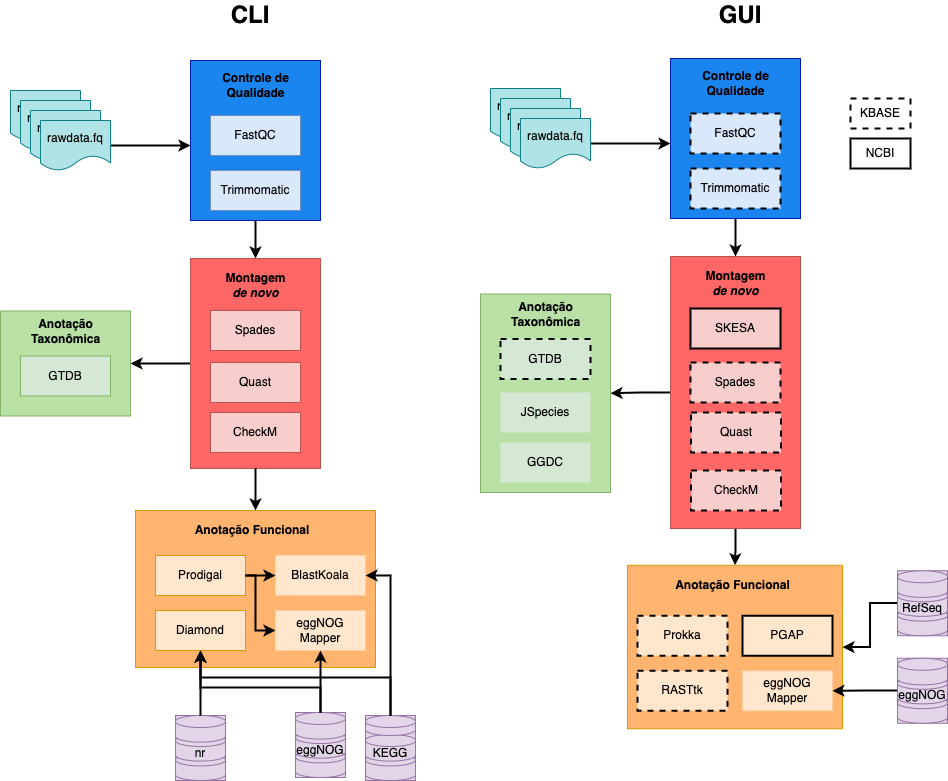

The diagram above was exported from draw.io. Its source (the exported page's mxGraphModel, read from the mxfile embedded in the PNG):
<mxGraphModel dx="1253" dy="991" grid="1" gridSize="10" guides="1" tooltips="1" connect="1" arrows="1" fold="1" page="1" pageScale="1" pageWidth="827" pageHeight="1169" math="0" shadow="0">
  <root>
    <mxCell id="0" />
    <mxCell id="1" parent="0" />
    <mxCell id="2" value="" style="group" vertex="1" connectable="0" parent="1">
      <mxGeometry x="60" y="100" width="940" height="780" as="geometry" />
    </mxCell>
    <mxCell id="3" value="" style="group" vertex="1" connectable="0" parent="2">
      <mxGeometry y="58" width="940" height="722" as="geometry" />
    </mxCell>
    <mxCell id="4" value="" style="rounded=0;whiteSpace=wrap;html=1;fillColor=#B9E0A5;strokeColor=#82b366;" vertex="1" parent="3">
      <mxGeometry y="252.5" width="130" height="105" as="geometry" />
    </mxCell>
    <mxCell id="5" style="edgeStyle=orthogonalEdgeStyle;rounded=0;orthogonalLoop=1;jettySize=auto;html=1;exitX=0;exitY=0.5;exitDx=0;exitDy=0;entryX=1;entryY=0.5;entryDx=0;entryDy=0;strokeWidth=2;" edge="1" parent="3" source="6" target="4">
      <mxGeometry relative="1" as="geometry" />
    </mxCell>
    <mxCell id="6" value="" style="rounded=0;whiteSpace=wrap;html=1;fillColor=#FF6666;strokeColor=#b85450;" vertex="1" parent="3">
      <mxGeometry x="190" y="200" width="130" height="210" as="geometry" />
    </mxCell>
    <mxCell id="7" style="edgeStyle=orthogonalEdgeStyle;rounded=0;orthogonalLoop=1;jettySize=auto;html=1;exitX=0.5;exitY=1;exitDx=0;exitDy=0;strokeWidth=2;entryX=0.5;entryY=0;entryDx=0;entryDy=0;" edge="1" parent="3" source="8" target="6">
      <mxGeometry relative="1" as="geometry" />
    </mxCell>
    <mxCell id="8" value="" style="rounded=0;whiteSpace=wrap;html=1;fillColor=#1A85EF;fontColor=#ffffff;strokeColor=#001DBC;" vertex="1" parent="3">
      <mxGeometry x="190" y="2" width="130" height="160" as="geometry" />
    </mxCell>
    <mxCell id="9" value="FastQC" style="rounded=0;whiteSpace=wrap;html=1;fillColor=#dae8fc;strokeColor=#6c8ebf;" vertex="1" parent="3">
      <mxGeometry x="210" y="57" width="90" height="40" as="geometry" />
    </mxCell>
    <mxCell id="10" value="rawdata.fq" style="shape=document;whiteSpace=wrap;html=1;boundedLbl=1;fillColor=#b0e3e6;strokeColor=#0e8088;" vertex="1" parent="3">
      <mxGeometry x="10" y="32" width="70" height="50" as="geometry" />
    </mxCell>
    <mxCell id="11" value="rawdata.fq" style="shape=document;whiteSpace=wrap;html=1;boundedLbl=1;fillColor=#b0e3e6;strokeColor=#0e8088;" vertex="1" parent="3">
      <mxGeometry x="20" y="42" width="70" height="50" as="geometry" />
    </mxCell>
    <mxCell id="12" value="rawdata.fq" style="shape=document;whiteSpace=wrap;html=1;boundedLbl=1;fillColor=#b0e3e6;strokeColor=#0e8088;" vertex="1" parent="3">
      <mxGeometry x="30" y="52" width="70" height="50" as="geometry" />
    </mxCell>
    <mxCell id="13" style="edgeStyle=orthogonalEdgeStyle;rounded=0;orthogonalLoop=1;jettySize=auto;html=1;exitX=1;exitY=0.5;exitDx=0;exitDy=0;strokeWidth=2;" edge="1" parent="3" source="14">
      <mxGeometry relative="1" as="geometry">
        <mxPoint x="190" y="87" as="targetPoint" />
      </mxGeometry>
    </mxCell>
    <mxCell id="14" value="rawdata.fq" style="shape=document;whiteSpace=wrap;html=1;boundedLbl=1;fillColor=#b0e3e6;strokeColor=#0e8088;" vertex="1" parent="3">
      <mxGeometry x="40" y="62" width="70" height="50" as="geometry" />
    </mxCell>
    <mxCell id="15" value="Trimmomatic" style="rounded=0;whiteSpace=wrap;html=1;fillColor=#dae8fc;strokeColor=#6c8ebf;" vertex="1" parent="3">
      <mxGeometry x="210" y="112" width="90" height="40" as="geometry" />
    </mxCell>
    <mxCell id="16" value="Controle de Qualidade" style="text;html=1;strokeColor=none;fillColor=none;align=center;verticalAlign=middle;whiteSpace=wrap;rounded=0;fontStyle=1" vertex="1" parent="3">
      <mxGeometry x="217.5" y="12" width="75" height="30" as="geometry" />
    </mxCell>
    <mxCell id="17" value="Spades" style="rounded=0;whiteSpace=wrap;html=1;fillColor=#f8cecc;strokeColor=#b85450;" vertex="1" parent="3">
      <mxGeometry x="210" y="252" width="90" height="40" as="geometry" />
    </mxCell>
    <mxCell id="18" value="Quast" style="rounded=0;whiteSpace=wrap;html=1;fillColor=#f8cecc;strokeColor=#b85450;" vertex="1" parent="3">
      <mxGeometry x="210" y="304" width="90" height="40" as="geometry" />
    </mxCell>
    <mxCell id="19" value="CheckM" style="rounded=0;whiteSpace=wrap;html=1;fillColor=#f8cecc;strokeColor=#b85450;" vertex="1" parent="3">
      <mxGeometry x="210" y="354" width="90" height="40" as="geometry" />
    </mxCell>
    <mxCell id="20" value="Montagem &lt;i&gt;de novo&lt;/i&gt;" style="text;html=1;strokeColor=none;fillColor=none;align=center;verticalAlign=middle;whiteSpace=wrap;rounded=0;fontStyle=1" vertex="1" parent="3">
      <mxGeometry x="217.5" y="212" width="75" height="30" as="geometry" />
    </mxCell>
    <mxCell id="21" value="GTDB" style="rounded=0;whiteSpace=wrap;html=1;fillColor=#d5e8d4;strokeColor=#82b366;" vertex="1" parent="3">
      <mxGeometry x="20" y="297.5" width="90" height="40" as="geometry" />
    </mxCell>
    <mxCell id="22" value="Anotação Taxonômica" style="text;html=1;strokeColor=none;fillColor=none;align=center;verticalAlign=middle;whiteSpace=wrap;rounded=0;fontStyle=1" vertex="1" parent="3">
      <mxGeometry x="27.5" y="257.5" width="75" height="30" as="geometry" />
    </mxCell>
    <mxCell id="23" value="" style="rounded=0;whiteSpace=wrap;html=1;fillColor=#FFB570;strokeColor=#d79b00;" vertex="1" parent="3">
      <mxGeometry x="135" y="452" width="240" height="157" as="geometry" />
    </mxCell>
    <mxCell id="24" style="edgeStyle=orthogonalEdgeStyle;rounded=0;orthogonalLoop=1;jettySize=auto;html=1;exitX=0.5;exitY=1;exitDx=0;exitDy=0;strokeWidth=2;" edge="1" parent="3" source="6" target="23">
      <mxGeometry relative="1" as="geometry" />
    </mxCell>
    <mxCell id="25" value="Prodigal" style="rounded=0;whiteSpace=wrap;html=1;fillColor=#ffe6cc;strokeColor=#d79b00;" vertex="1" parent="3">
      <mxGeometry x="155" y="497" width="90" height="40" as="geometry" />
    </mxCell>
    <mxCell id="26" value="Anotação Funcional" style="text;html=1;strokeColor=none;fillColor=none;align=center;verticalAlign=middle;whiteSpace=wrap;rounded=0;fontStyle=1" vertex="1" parent="3">
      <mxGeometry x="162.5" y="457" width="177.5" height="30" as="geometry" />
    </mxCell>
    <mxCell id="27" value="Diamond" style="rounded=0;whiteSpace=wrap;html=1;fillColor=#ffe6cc;strokeColor=#d79b00;" vertex="1" parent="3">
      <mxGeometry x="155" y="552" width="90" height="40" as="geometry" />
    </mxCell>
    <mxCell id="28" value="" style="group;fillColor=#e1d5e7;strokeColor=#9673a6;" vertex="1" connectable="0" parent="3">
      <mxGeometry x="365" y="657" width="50" height="65" as="geometry" />
    </mxCell>
    <mxCell id="29" value="" style="shape=cylinder3;whiteSpace=wrap;html=1;boundedLbl=1;backgroundOutline=1;size=6;fillColor=#e1d5e7;strokeColor=#9673a6;" vertex="1" parent="28">
      <mxGeometry y="38.39181286549707" width="50" height="26.608187134502923" as="geometry" />
    </mxCell>
    <mxCell id="30" value="KEGG" style="shape=cylinder3;whiteSpace=wrap;html=1;boundedLbl=1;backgroundOutline=1;size=6;fillColor=#e1d5e7;strokeColor=#9673a6;" vertex="1" parent="28">
      <mxGeometry y="19.005847953216374" width="50" height="26.608187134502923" as="geometry" />
    </mxCell>
    <mxCell id="31" value="" style="shape=cylinder3;whiteSpace=wrap;html=1;boundedLbl=1;backgroundOutline=1;size=6;fillColor=#e1d5e7;strokeColor=#9673a6;" vertex="1" parent="28">
      <mxGeometry width="50" height="20" as="geometry" />
    </mxCell>
    <mxCell id="32" style="edgeStyle=orthogonalEdgeStyle;rounded=0;orthogonalLoop=1;jettySize=auto;html=1;exitX=0.5;exitY=1;exitDx=0;exitDy=0;exitPerimeter=0;strokeWidth=2;" edge="1" parent="28" source="30" target="30">
      <mxGeometry relative="1" as="geometry" />
    </mxCell>
    <mxCell id="33" value="" style="group;fillColor=#e1d5e7;strokeColor=#9673a6;" vertex="1" connectable="0" parent="3">
      <mxGeometry x="295" y="654" width="50" height="65" as="geometry" />
    </mxCell>
    <mxCell id="34" value="" style="shape=cylinder3;whiteSpace=wrap;html=1;boundedLbl=1;backgroundOutline=1;size=6;fillColor=#e1d5e7;strokeColor=#9673a6;" vertex="1" parent="33">
      <mxGeometry y="38.39181286549707" width="50" height="26.608187134502923" as="geometry" />
    </mxCell>
    <mxCell id="35" value="eggNOG" style="shape=cylinder3;whiteSpace=wrap;html=1;boundedLbl=1;backgroundOutline=1;size=6;fillColor=#e1d5e7;strokeColor=#9673a6;" vertex="1" parent="33">
      <mxGeometry y="19.005847953216374" width="50" height="26.608187134502923" as="geometry" />
    </mxCell>
    <mxCell id="36" value="" style="shape=cylinder3;whiteSpace=wrap;html=1;boundedLbl=1;backgroundOutline=1;size=6;fillColor=#e1d5e7;strokeColor=#9673a6;" vertex="1" parent="33">
      <mxGeometry width="50" height="26.608187134502923" as="geometry" />
    </mxCell>
    <mxCell id="37" value="" style="group;fillColor=#e1d5e7;strokeColor=#9673a6;" vertex="1" connectable="0" parent="3">
      <mxGeometry x="175" y="657" width="50" height="65" as="geometry" />
    </mxCell>
    <mxCell id="38" value="" style="shape=cylinder3;whiteSpace=wrap;html=1;boundedLbl=1;backgroundOutline=1;size=6;fillColor=#e1d5e7;strokeColor=#9673a6;" vertex="1" parent="37">
      <mxGeometry y="38.39181286549707" width="50" height="26.608187134502923" as="geometry" />
    </mxCell>
    <mxCell id="39" value="nr" style="shape=cylinder3;whiteSpace=wrap;html=1;boundedLbl=1;backgroundOutline=1;size=6;fillColor=#e1d5e7;strokeColor=#9673a6;" vertex="1" parent="37">
      <mxGeometry y="19.005847953216374" width="50" height="26.608187134502923" as="geometry" />
    </mxCell>
    <mxCell id="40" value="" style="shape=cylinder3;whiteSpace=wrap;html=1;boundedLbl=1;backgroundOutline=1;size=6;fillColor=#e1d5e7;strokeColor=#9673a6;" vertex="1" parent="37">
      <mxGeometry width="50" height="26.608187134502923" as="geometry" />
    </mxCell>
    <mxCell id="41" value="" style="rounded=0;whiteSpace=wrap;html=1;fillColor=#B9E0A5;strokeColor=#82b366;" vertex="1" parent="3">
      <mxGeometry x="480" y="235.5" width="130" height="198.5" as="geometry" />
    </mxCell>
    <mxCell id="42" style="edgeStyle=orthogonalEdgeStyle;rounded=0;orthogonalLoop=1;jettySize=auto;html=1;exitX=0;exitY=0.5;exitDx=0;exitDy=0;entryX=1;entryY=0.5;entryDx=0;entryDy=0;strokeWidth=2;" edge="1" parent="3" source="44" target="41">
      <mxGeometry relative="1" as="geometry" />
    </mxCell>
    <mxCell id="43" style="edgeStyle=orthogonalEdgeStyle;rounded=0;orthogonalLoop=1;jettySize=auto;html=1;entryX=0.5;entryY=0;entryDx=0;entryDy=0;strokeWidth=2;" edge="1" parent="3" source="44" target="60">
      <mxGeometry relative="1" as="geometry">
        <mxPoint x="745" y="473.75" as="sourcePoint" />
      </mxGeometry>
    </mxCell>
    <mxCell id="44" value="" style="rounded=0;whiteSpace=wrap;html=1;fillColor=#FF6666;strokeColor=#b85450;" vertex="1" parent="3">
      <mxGeometry x="670" y="198" width="130" height="272" as="geometry" />
    </mxCell>
    <mxCell id="45" style="edgeStyle=orthogonalEdgeStyle;rounded=0;orthogonalLoop=1;jettySize=auto;html=1;exitX=0.5;exitY=1;exitDx=0;exitDy=0;strokeWidth=2;entryX=0.5;entryY=0;entryDx=0;entryDy=0;" edge="1" parent="3" source="46" target="44">
      <mxGeometry relative="1" as="geometry" />
    </mxCell>
    <mxCell id="46" value="" style="rounded=0;whiteSpace=wrap;html=1;fillColor=#1A85EF;fontColor=#ffffff;strokeColor=#001DBC;strokeWidth=1;" vertex="1" parent="3">
      <mxGeometry x="670" width="130" height="160" as="geometry" />
    </mxCell>
    <mxCell id="47" value="FastQC" style="rounded=0;whiteSpace=wrap;html=1;fillColor=#dae8fc;strokeColor=#000000;strokeWidth=2;dashed=1;" vertex="1" parent="3">
      <mxGeometry x="690" y="55" width="90" height="40" as="geometry" />
    </mxCell>
    <mxCell id="48" value="rawdata.fq" style="shape=document;whiteSpace=wrap;html=1;boundedLbl=1;fillColor=#b0e3e6;strokeColor=#0e8088;" vertex="1" parent="3">
      <mxGeometry x="490" y="30" width="70" height="50" as="geometry" />
    </mxCell>
    <mxCell id="49" value="rawdata.fq" style="shape=document;whiteSpace=wrap;html=1;boundedLbl=1;fillColor=#b0e3e6;strokeColor=#0e8088;" vertex="1" parent="3">
      <mxGeometry x="500" y="40" width="70" height="50" as="geometry" />
    </mxCell>
    <mxCell id="50" value="rawdata.fq" style="shape=document;whiteSpace=wrap;html=1;boundedLbl=1;fillColor=#b0e3e6;strokeColor=#0e8088;" vertex="1" parent="3">
      <mxGeometry x="510" y="50" width="70" height="50" as="geometry" />
    </mxCell>
    <mxCell id="51" style="edgeStyle=orthogonalEdgeStyle;rounded=0;orthogonalLoop=1;jettySize=auto;html=1;exitX=1;exitY=0.5;exitDx=0;exitDy=0;strokeWidth=2;" edge="1" parent="3" source="52">
      <mxGeometry relative="1" as="geometry">
        <mxPoint x="670" y="85" as="targetPoint" />
      </mxGeometry>
    </mxCell>
    <mxCell id="52" value="rawdata.fq" style="shape=document;whiteSpace=wrap;html=1;boundedLbl=1;fillColor=#b0e3e6;strokeColor=#0e8088;" vertex="1" parent="3">
      <mxGeometry x="520" y="60" width="70" height="50" as="geometry" />
    </mxCell>
    <mxCell id="53" value="Trimmomatic" style="rounded=0;whiteSpace=wrap;html=1;fillColor=#dae8fc;strokeColor=#000000;strokeWidth=2;dashed=1;" vertex="1" parent="3">
      <mxGeometry x="690" y="110" width="90" height="40" as="geometry" />
    </mxCell>
    <mxCell id="54" value="Controle de Qualidade" style="text;html=1;strokeColor=none;fillColor=none;align=center;verticalAlign=middle;whiteSpace=wrap;rounded=0;fontStyle=1" vertex="1" parent="3">
      <mxGeometry x="697.5" y="10" width="75" height="30" as="geometry" />
    </mxCell>
    <mxCell id="55" value="SKESA" style="rounded=0;whiteSpace=wrap;html=1;fillColor=#f8cecc;strokeColor=#000000;strokeWidth=2;" vertex="1" parent="3">
      <mxGeometry x="690" y="250" width="90" height="40" as="geometry" />
    </mxCell>
    <mxCell id="56" value="CheckM" style="rounded=0;whiteSpace=wrap;html=1;fillColor=#f8cecc;strokeColor=#000000;dashed=1;strokeWidth=2;" vertex="1" parent="3">
      <mxGeometry x="690.5" y="412" width="90" height="40" as="geometry" />
    </mxCell>
    <mxCell id="57" value="Montagem &lt;i&gt;de novo&lt;/i&gt;" style="text;html=1;strokeColor=none;fillColor=none;align=center;verticalAlign=middle;whiteSpace=wrap;rounded=0;fontStyle=1" vertex="1" parent="3">
      <mxGeometry x="697.5" y="210" width="75" height="30" as="geometry" />
    </mxCell>
    <mxCell id="58" value="GTDB" style="rounded=0;whiteSpace=wrap;html=1;fillColor=#d5e8d4;strokeColor=#000000;dashed=1;strokeWidth=2;" vertex="1" parent="3">
      <mxGeometry x="500" y="280.5" width="90" height="40" as="geometry" />
    </mxCell>
    <mxCell id="59" value="Anotação Taxonômica" style="text;html=1;strokeColor=none;fillColor=none;align=center;verticalAlign=middle;whiteSpace=wrap;rounded=0;fontStyle=1" vertex="1" parent="3">
      <mxGeometry x="507.5" y="240.5" width="75" height="30" as="geometry" />
    </mxCell>
    <mxCell id="60" value="" style="rounded=0;whiteSpace=wrap;html=1;fillColor=#FFB570;strokeColor=#d79b00;" vertex="1" parent="3">
      <mxGeometry x="627" y="506.75" width="215" height="163.5" as="geometry" />
    </mxCell>
    <mxCell id="61" value="Prokka" style="rounded=0;whiteSpace=wrap;html=1;fillColor=#ffe6cc;strokeColor=#000000;dashed=1;strokeWidth=2;" vertex="1" parent="3">
      <mxGeometry x="637" y="557.25" width="90" height="40" as="geometry" />
    </mxCell>
    <mxCell id="62" value="Anotação Funcional" style="text;html=1;strokeColor=none;fillColor=none;align=center;verticalAlign=middle;whiteSpace=wrap;rounded=0;fontStyle=1" vertex="1" parent="3">
      <mxGeometry x="640" y="511.75" width="184.5" height="30" as="geometry" />
    </mxCell>
    <mxCell id="63" value="PGAP" style="rounded=0;whiteSpace=wrap;html=1;fillColor=#ffe6cc;strokeColor=#000000;strokeWidth=2;" vertex="1" parent="3">
      <mxGeometry x="742" y="557.25" width="90" height="40" as="geometry" />
    </mxCell>
    <mxCell id="64" value="KBASE" style="text;html=1;strokeColor=default;fillColor=none;align=center;verticalAlign=middle;whiteSpace=wrap;rounded=0;dashed=1;strokeWidth=2;" vertex="1" parent="3">
      <mxGeometry x="850" y="40" width="60" height="30" as="geometry" />
    </mxCell>
    <mxCell id="65" value="NCBI" style="text;html=1;strokeColor=default;fillColor=none;align=center;verticalAlign=middle;whiteSpace=wrap;rounded=0;strokeWidth=2;" vertex="1" parent="3">
      <mxGeometry x="850" y="80" width="60" height="30" as="geometry" />
    </mxCell>
    <mxCell id="66" value="BlastKoala" style="rounded=0;whiteSpace=wrap;html=1;fillColor=#ffe6cc;strokeColor=none;dashed=1;strokeWidth=1;" vertex="1" parent="3">
      <mxGeometry x="275" y="497" width="90" height="40" as="geometry" />
    </mxCell>
    <mxCell id="67" value="eggNOG Mapper" style="rounded=0;whiteSpace=wrap;html=1;fillColor=#ffe6cc;strokeColor=none;dashed=1;strokeWidth=1;" vertex="1" parent="3">
      <mxGeometry x="275" y="552" width="90" height="40" as="geometry" />
    </mxCell>
    <mxCell id="68" style="edgeStyle=orthogonalEdgeStyle;rounded=0;orthogonalLoop=1;jettySize=auto;html=1;exitX=0;exitY=0.5;exitDx=0;exitDy=0;exitPerimeter=0;strokeWidth=2;" edge="1" parent="3" source="82" target="60">
      <mxGeometry relative="1" as="geometry" />
    </mxCell>
    <mxCell id="69" style="edgeStyle=orthogonalEdgeStyle;rounded=0;orthogonalLoop=1;jettySize=auto;html=1;exitX=0.5;exitY=0;exitDx=0;exitDy=0;exitPerimeter=0;entryX=0.5;entryY=1;entryDx=0;entryDy=0;strokeWidth=2;" edge="1" parent="3" source="36" target="67">
      <mxGeometry relative="1" as="geometry" />
    </mxCell>
    <mxCell id="70" style="edgeStyle=orthogonalEdgeStyle;rounded=0;orthogonalLoop=1;jettySize=auto;html=1;exitX=0.5;exitY=0;exitDx=0;exitDy=0;exitPerimeter=0;entryX=1;entryY=0.5;entryDx=0;entryDy=0;strokeWidth=2;" edge="1" parent="3" source="31" target="66">
      <mxGeometry relative="1" as="geometry" />
    </mxCell>
    <mxCell id="71" style="edgeStyle=orthogonalEdgeStyle;rounded=0;orthogonalLoop=1;jettySize=auto;html=1;exitX=0.5;exitY=0;exitDx=0;exitDy=0;exitPerimeter=0;entryX=0.5;entryY=1;entryDx=0;entryDy=0;strokeWidth=2;" edge="1" parent="3" source="31" target="27">
      <mxGeometry relative="1" as="geometry">
        <Array as="points">
          <mxPoint x="390" y="619" />
          <mxPoint x="200" y="619" />
        </Array>
      </mxGeometry>
    </mxCell>
    <mxCell id="72" style="edgeStyle=orthogonalEdgeStyle;rounded=0;orthogonalLoop=1;jettySize=auto;html=1;exitX=1;exitY=0.5;exitDx=0;exitDy=0;entryX=0;entryY=0.5;entryDx=0;entryDy=0;strokeWidth=2;" edge="1" parent="3" source="25" target="66">
      <mxGeometry relative="1" as="geometry" />
    </mxCell>
    <mxCell id="73" style="edgeStyle=orthogonalEdgeStyle;rounded=0;orthogonalLoop=1;jettySize=auto;html=1;exitX=0.5;exitY=0;exitDx=0;exitDy=0;exitPerimeter=0;entryX=0.5;entryY=1;entryDx=0;entryDy=0;strokeWidth=2;" edge="1" parent="3" source="36" target="27">
      <mxGeometry relative="1" as="geometry">
        <Array as="points">
          <mxPoint x="320" y="629" />
          <mxPoint x="200" y="629" />
        </Array>
      </mxGeometry>
    </mxCell>
    <mxCell id="74" style="edgeStyle=orthogonalEdgeStyle;rounded=0;orthogonalLoop=1;jettySize=auto;html=1;exitX=1;exitY=0.5;exitDx=0;exitDy=0;entryX=0;entryY=0.5;entryDx=0;entryDy=0;strokeWidth=2;" edge="1" parent="3" source="25" target="67">
      <mxGeometry relative="1" as="geometry">
        <Array as="points">
          <mxPoint x="255" y="517" />
          <mxPoint x="255" y="572" />
        </Array>
      </mxGeometry>
    </mxCell>
    <mxCell id="75" style="edgeStyle=orthogonalEdgeStyle;rounded=0;orthogonalLoop=1;jettySize=auto;html=1;exitX=0.5;exitY=0;exitDx=0;exitDy=0;exitPerimeter=0;entryX=0.5;entryY=1;entryDx=0;entryDy=0;strokeWidth=2;" edge="1" parent="3" source="40" target="27">
      <mxGeometry relative="1" as="geometry" />
    </mxCell>
    <mxCell id="76" value="JSpecies" style="rounded=0;whiteSpace=wrap;html=1;fillColor=#d5e8d4;strokeColor=none;dashed=1;strokeWidth=2;" vertex="1" parent="3">
      <mxGeometry x="500" y="334" width="90" height="40" as="geometry" />
    </mxCell>
    <mxCell id="77" value="GGDC" style="rounded=0;whiteSpace=wrap;html=1;fillColor=#d5e8d4;strokeColor=none;dashed=1;strokeWidth=2;" vertex="1" parent="3">
      <mxGeometry x="500" y="384" width="90" height="40" as="geometry" />
    </mxCell>
    <mxCell id="78" value="RASTtk" style="rounded=0;whiteSpace=wrap;html=1;fillColor=#ffe6cc;strokeColor=#000000;dashed=1;strokeWidth=2;" vertex="1" parent="3">
      <mxGeometry x="637" y="612.25" width="90" height="40" as="geometry" />
    </mxCell>
    <mxCell id="79" value="eggNOG Mapper" style="rounded=0;whiteSpace=wrap;html=1;fillColor=#ffe6cc;strokeColor=none;dashed=1;strokeWidth=1;" vertex="1" parent="3">
      <mxGeometry x="742" y="612.25" width="90" height="40" as="geometry" />
    </mxCell>
    <mxCell id="80" value="" style="group;fillColor=#e1d5e7;strokeColor=#9673a6;" vertex="1" connectable="0" parent="3">
      <mxGeometry x="897" y="512.25" width="50" height="65" as="geometry" />
    </mxCell>
    <mxCell id="81" value="" style="shape=cylinder3;whiteSpace=wrap;html=1;boundedLbl=1;backgroundOutline=1;size=6;fillColor=#e1d5e7;strokeColor=#9673a6;" vertex="1" parent="80">
      <mxGeometry y="38.39181286549707" width="50" height="26.608187134502923" as="geometry" />
    </mxCell>
    <mxCell id="82" value="RefSeq" style="shape=cylinder3;whiteSpace=wrap;html=1;boundedLbl=1;backgroundOutline=1;size=6;fillColor=#e1d5e7;strokeColor=#9673a6;" vertex="1" parent="80">
      <mxGeometry y="19.005847953216374" width="50" height="26.608187134502923" as="geometry" />
    </mxCell>
    <mxCell id="83" value="" style="shape=cylinder3;whiteSpace=wrap;html=1;boundedLbl=1;backgroundOutline=1;size=6;fillColor=#e1d5e7;strokeColor=#9673a6;" vertex="1" parent="80">
      <mxGeometry width="50" height="26.608187134502923" as="geometry" />
    </mxCell>
    <mxCell id="84" style="edgeStyle=orthogonalEdgeStyle;rounded=0;orthogonalLoop=1;jettySize=auto;html=1;exitX=0;exitY=0.5;exitDx=0;exitDy=0;exitPerimeter=0;entryX=1;entryY=0.5;entryDx=0;entryDy=0;strokeWidth=2;" edge="1" parent="3" source="87" target="79">
      <mxGeometry relative="1" as="geometry" />
    </mxCell>
    <mxCell id="85" value="" style="group;fillColor=#e1d5e7;strokeColor=#9673a6;" vertex="1" connectable="0" parent="3">
      <mxGeometry x="897" y="599.75" width="50" height="65" as="geometry" />
    </mxCell>
    <mxCell id="86" value="" style="shape=cylinder3;whiteSpace=wrap;html=1;boundedLbl=1;backgroundOutline=1;size=6;fillColor=#e1d5e7;strokeColor=#9673a6;" vertex="1" parent="85">
      <mxGeometry y="38.39181286549707" width="50" height="26.608187134502923" as="geometry" />
    </mxCell>
    <mxCell id="87" value="eggNOG" style="shape=cylinder3;whiteSpace=wrap;html=1;boundedLbl=1;backgroundOutline=1;size=6;fillColor=#e1d5e7;strokeColor=#9673a6;" vertex="1" parent="85">
      <mxGeometry y="19.005847953216374" width="50" height="26.608187134502923" as="geometry" />
    </mxCell>
    <mxCell id="88" value="" style="shape=cylinder3;whiteSpace=wrap;html=1;boundedLbl=1;backgroundOutline=1;size=6;fillColor=#e1d5e7;strokeColor=#9673a6;" vertex="1" parent="85">
      <mxGeometry width="50" height="26.608187134502923" as="geometry" />
    </mxCell>
    <mxCell id="89" value="Quast" style="rounded=0;whiteSpace=wrap;html=1;fillColor=#f8cecc;strokeColor=#000000;dashed=1;strokeWidth=2;" vertex="1" parent="3">
      <mxGeometry x="690.5" y="354" width="90" height="40" as="geometry" />
    </mxCell>
    <mxCell id="90" value="Spades" style="rounded=0;whiteSpace=wrap;html=1;fillColor=#f8cecc;strokeColor=#000000;dashed=1;strokeWidth=2;" vertex="1" parent="3">
      <mxGeometry x="690" y="304" width="90" height="40" as="geometry" />
    </mxCell>
    <mxCell id="91" value="CLI" style="text;html=1;strokeColor=none;fillColor=none;align=center;verticalAlign=middle;whiteSpace=wrap;rounded=0;fontSize=24;fontStyle=1" vertex="1" parent="2">
      <mxGeometry x="220" width="60" height="30" as="geometry" />
    </mxCell>
    <mxCell id="92" value="GUI" style="text;html=1;strokeColor=none;fillColor=none;align=center;verticalAlign=middle;whiteSpace=wrap;rounded=0;fontSize=24;fontStyle=1" vertex="1" parent="2">
      <mxGeometry x="710" width="60" height="30" as="geometry" />
    </mxCell>
  </root>
</mxGraphModel>